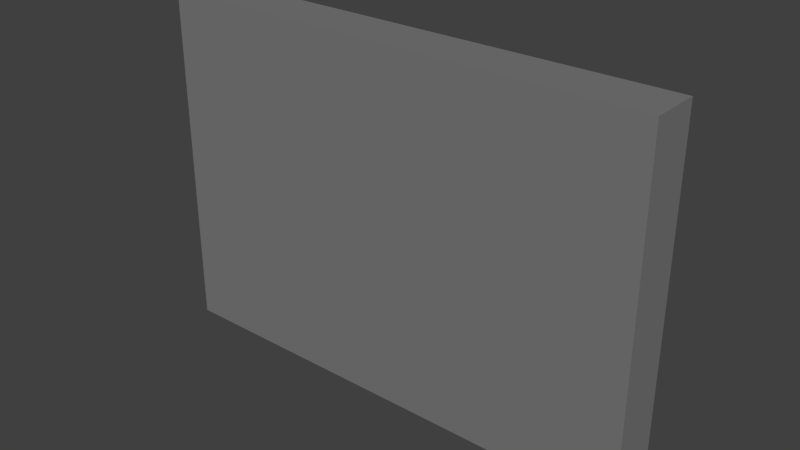 # Source: fb_abstract_climbingWall.blend  (saved by Blender 2.72.0; exported with 4.5.12 LTS)
import bpy
from mathutils import Matrix  # noqa: F401  (used for matrix-valued properties, if any)

bpy.ops.wm.read_factory_settings(use_empty=True)
scene = bpy.context.scene
scene.name = 'Scene'

# ---- collections
col_collection_1 = bpy.data.collections.new('Collection 1'); scene.collection.children.link(col_collection_1)

# ---- materials (node trees are filled in below, after node groups)
mat_material = bpy.data.materials.new('Material')
mat_material.alpha_threshold = 0.0
mat_material.diffuse_color = (0.196, 0.196, 0.196, 1.0)
mat_material.roughness = 0.5
mat_material.line_color = (0.0, 0.0, 0.0, 1.0)

# ---- material node trees

# ---- world
world_world = bpy.data.worlds.new('World'); scene.world = world_world
world_world.color = (0.05088, 0.05088, 0.05088)
world_world.use_sun_shadow = False
world_world.sun_shadow_jitter_overblur = 0.0
world_world.cycles.sampling_method = 'MANUAL'
world_world.cycles.sample_map_resolution = 256

# ---- meshes
me_cube = bpy.data.meshes.new('Cube')
me_cube.from_pydata([(1.0, 1.0, -1.0), (1.0, -1.0, -1.0), (-1.0, -1.0, -1.0), (-1.0, 1.0, -1.0), (1.0, 1.0, 1.0), (1.0, -1.0, 1.0), (-1.0, -1.0, 1.0), (-1.0, 1.0, 1.0)], [], [(0, 1, 2, 3), (4, 7, 6, 5), (0, 4, 5, 1), (1, 5, 6, 2), (2, 6, 7, 3), (4, 0, 3, 7)])
me_cube.materials.append(mat_material)
me_cube.use_remesh_preserve_volume = False
me_cube.use_remesh_preserve_attributes = False
me_cube.use_mirror_vertex_groups = False
me_cube.update()

# ---- objects
ob_cube = bpy.data.objects.new('Cube', me_cube)

# ---- transforms, parenting, visibility, modifiers, constraints
ob_cube.location = (0.0, 13.0, 3.5)
ob_cube.scale = (5.0, 0.5, 3.5)
ob_cube.lock_rotations_4d = False
ob_cube.empty_display_type = 'ARROWS'
ob_cube.lineart.crease_threshold = 0.0

# ---- collection membership
col_collection_1.objects.link(ob_cube)

# ---- scene / render settings (as saved in the file)
scene.frame_start = 1; scene.frame_end = 250; scene.frame_set(1)
scene.render.engine = 'CYCLES'
scene.render.resolution_percentage = 50
scene.render.dither_intensity = 0.0
scene.cycles.use_denoising = False
scene.cycles.samples = 10
scene.cycles.sampling_pattern = 'TABULATED_SOBOL'
scene.cycles.light_sampling_threshold = 0.0
scene.cycles.use_adaptive_sampling = False
scene.cycles.use_light_tree = False
scene.cycles.blur_glossy = 0.0
scene.cycles.pixel_filter_type = 'GAUSSIAN'
scene.cycles.sample_clamp_indirect = 0.0
scene.view_settings.view_transform = 'Standard'
bpy.context.view_layer.update()

# ---- added for rendering (the .blend has no active camera and no usable light): camera, sun
cam_auto = bpy.data.cameras.new('AutoCamera')
cam_auto.lens = 50.0
cam_auto.sensor_width = 36.0
cam_auto.clip_end = 1000.0
ob_auto_camera = bpy.data.objects.new('AutoCamera', cam_auto)
scene.collection.objects.link(ob_auto_camera)
ob_auto_camera.location = (11.3316, -0.597973, 12.5653)
ob_auto_camera.rotation_euler = (1.09748, -7.21219e-08, 0.694738)
scene.camera = ob_auto_camera
light_auto_sun = bpy.data.lights.new('AutoSun', 'SUN')
light_auto_sun.energy = 3.0
light_auto_sun.angle = 0.0523599
ob_auto_sun = bpy.data.objects.new('AutoSun', light_auto_sun)
scene.collection.objects.link(ob_auto_sun)
ob_auto_sun.rotation_euler = (0.872665, 0.174533, 0.523599)
bpy.context.view_layer.update()
